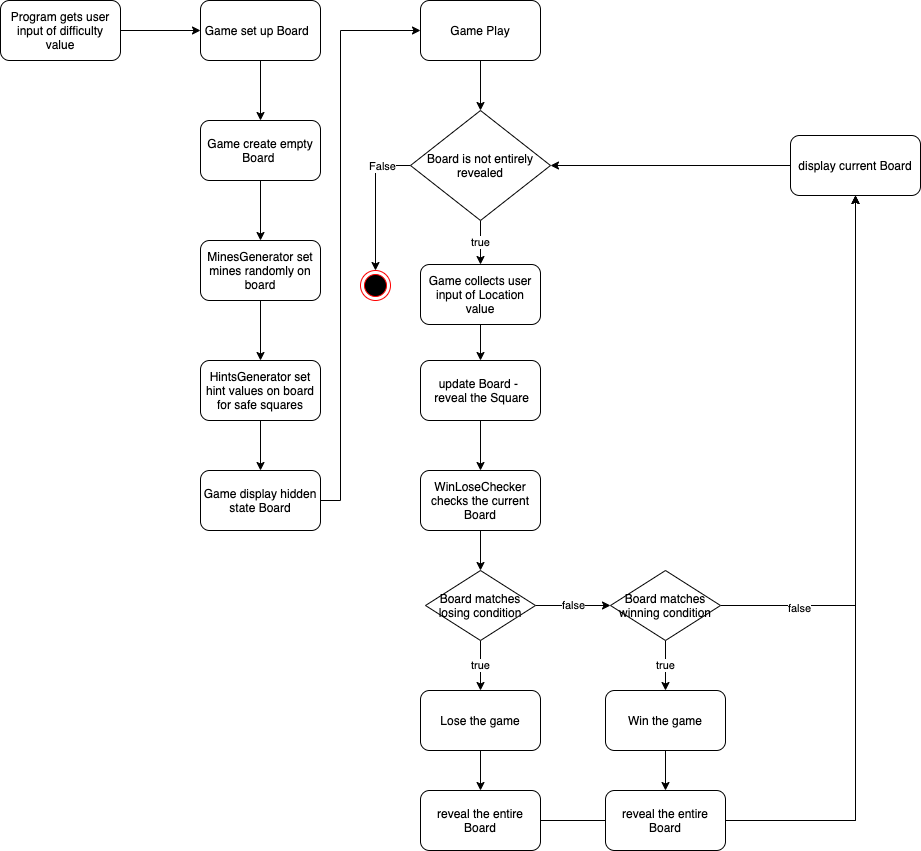

The diagram above was exported from draw.io. Its source (the exported page's mxGraphModel, read from the mxfile embedded in the PNG):
<mxGraphModel dx="1608" dy="684" grid="1" gridSize="10" guides="1" tooltips="1" connect="1" arrows="1" fold="1" page="1" pageScale="1" pageWidth="1169" pageHeight="827" math="0" shadow="0">
  <root>
    <mxCell id="foBfw7-7iAfj_NjELcRX-0" />
    <mxCell id="foBfw7-7iAfj_NjELcRX-1" parent="foBfw7-7iAfj_NjELcRX-0" />
    <mxCell id="foBfw7-7iAfj_NjELcRX-3" style="edgeStyle=orthogonalEdgeStyle;rounded=0;orthogonalLoop=1;jettySize=auto;html=1;" parent="foBfw7-7iAfj_NjELcRX-1" source="foBfw7-7iAfj_NjELcRX-2" edge="1">
      <mxGeometry relative="1" as="geometry">
        <mxPoint x="440" y="180" as="targetPoint" />
      </mxGeometry>
    </mxCell>
    <mxCell id="foBfw7-7iAfj_NjELcRX-2" value="Program gets user input of difficulty value" style="rounded=1;whiteSpace=wrap;html=1;" parent="foBfw7-7iAfj_NjELcRX-1" vertex="1">
      <mxGeometry x="240" y="150" width="120" height="60" as="geometry" />
    </mxCell>
    <mxCell id="foBfw7-7iAfj_NjELcRX-9" style="edgeStyle=orthogonalEdgeStyle;rounded=0;orthogonalLoop=1;jettySize=auto;html=1;" parent="foBfw7-7iAfj_NjELcRX-1" source="foBfw7-7iAfj_NjELcRX-4" edge="1">
      <mxGeometry relative="1" as="geometry">
        <mxPoint x="500" y="270" as="targetPoint" />
      </mxGeometry>
    </mxCell>
    <mxCell id="foBfw7-7iAfj_NjELcRX-4" value="Game set up Board&amp;nbsp;&amp;nbsp;" style="rounded=1;whiteSpace=wrap;html=1;" parent="foBfw7-7iAfj_NjELcRX-1" vertex="1">
      <mxGeometry x="440" y="150" width="120" height="60" as="geometry" />
    </mxCell>
    <mxCell id="foBfw7-7iAfj_NjELcRX-12" style="edgeStyle=orthogonalEdgeStyle;rounded=0;orthogonalLoop=1;jettySize=auto;html=1;" parent="foBfw7-7iAfj_NjELcRX-1" source="foBfw7-7iAfj_NjELcRX-10" target="foBfw7-7iAfj_NjELcRX-11" edge="1">
      <mxGeometry relative="1" as="geometry" />
    </mxCell>
    <mxCell id="foBfw7-7iAfj_NjELcRX-10" value="Game create empty Board&amp;nbsp;" style="rounded=1;whiteSpace=wrap;html=1;" parent="foBfw7-7iAfj_NjELcRX-1" vertex="1">
      <mxGeometry x="440" y="270" width="120" height="60" as="geometry" />
    </mxCell>
    <mxCell id="foBfw7-7iAfj_NjELcRX-16" style="edgeStyle=orthogonalEdgeStyle;rounded=0;orthogonalLoop=1;jettySize=auto;html=1;entryX=0.5;entryY=0;entryDx=0;entryDy=0;" parent="foBfw7-7iAfj_NjELcRX-1" source="foBfw7-7iAfj_NjELcRX-11" target="foBfw7-7iAfj_NjELcRX-15" edge="1">
      <mxGeometry relative="1" as="geometry" />
    </mxCell>
    <mxCell id="foBfw7-7iAfj_NjELcRX-11" value="MinesGenerator set mines randomly on board" style="rounded=1;whiteSpace=wrap;html=1;" parent="foBfw7-7iAfj_NjELcRX-1" vertex="1">
      <mxGeometry x="440" y="390" width="120" height="60" as="geometry" />
    </mxCell>
    <mxCell id="foBfw7-7iAfj_NjELcRX-21" style="edgeStyle=orthogonalEdgeStyle;rounded=0;orthogonalLoop=1;jettySize=auto;html=1;" parent="foBfw7-7iAfj_NjELcRX-1" source="foBfw7-7iAfj_NjELcRX-15" target="foBfw7-7iAfj_NjELcRX-19" edge="1">
      <mxGeometry relative="1" as="geometry" />
    </mxCell>
    <mxCell id="foBfw7-7iAfj_NjELcRX-15" value="HintsGenerator set hint values on board for safe squares" style="rounded=1;whiteSpace=wrap;html=1;" parent="foBfw7-7iAfj_NjELcRX-1" vertex="1">
      <mxGeometry x="440" y="510" width="120" height="60" as="geometry" />
    </mxCell>
    <mxCell id="foBfw7-7iAfj_NjELcRX-31" style="edgeStyle=orthogonalEdgeStyle;rounded=0;orthogonalLoop=1;jettySize=auto;html=1;" parent="foBfw7-7iAfj_NjELcRX-1" source="foBfw7-7iAfj_NjELcRX-18" target="foBfw7-7iAfj_NjELcRX-25" edge="1">
      <mxGeometry relative="1" as="geometry" />
    </mxCell>
    <mxCell id="foBfw7-7iAfj_NjELcRX-18" value="Game Play" style="rounded=1;whiteSpace=wrap;html=1;" parent="foBfw7-7iAfj_NjELcRX-1" vertex="1">
      <mxGeometry x="660" y="150" width="120" height="60" as="geometry" />
    </mxCell>
    <mxCell id="foBfw7-7iAfj_NjELcRX-23" style="edgeStyle=orthogonalEdgeStyle;rounded=0;orthogonalLoop=1;jettySize=auto;html=1;entryX=0;entryY=0.5;entryDx=0;entryDy=0;" parent="foBfw7-7iAfj_NjELcRX-1" source="foBfw7-7iAfj_NjELcRX-19" target="foBfw7-7iAfj_NjELcRX-18" edge="1">
      <mxGeometry relative="1" as="geometry">
        <Array as="points">
          <mxPoint x="580" y="650" />
          <mxPoint x="580" y="180" />
        </Array>
      </mxGeometry>
    </mxCell>
    <mxCell id="foBfw7-7iAfj_NjELcRX-19" value="Game display hidden state Board" style="rounded=1;whiteSpace=wrap;html=1;" parent="foBfw7-7iAfj_NjELcRX-1" vertex="1">
      <mxGeometry x="440" y="620" width="120" height="60" as="geometry" />
    </mxCell>
    <mxCell id="foBfw7-7iAfj_NjELcRX-28" style="edgeStyle=orthogonalEdgeStyle;rounded=0;orthogonalLoop=1;jettySize=auto;html=1;entryX=0.5;entryY=0;entryDx=0;entryDy=0;" parent="foBfw7-7iAfj_NjELcRX-1" source="foBfw7-7iAfj_NjELcRX-22" target="foBfw7-7iAfj_NjELcRX-27" edge="1">
      <mxGeometry relative="1" as="geometry" />
    </mxCell>
    <mxCell id="foBfw7-7iAfj_NjELcRX-22" value="Game collects user input of Location value" style="rounded=1;whiteSpace=wrap;html=1;" parent="foBfw7-7iAfj_NjELcRX-1" vertex="1">
      <mxGeometry x="660" y="414" width="120" height="60" as="geometry" />
    </mxCell>
    <mxCell id="foBfw7-7iAfj_NjELcRX-26" value="true" style="edgeStyle=orthogonalEdgeStyle;rounded=0;orthogonalLoop=1;jettySize=auto;html=1;entryX=0.5;entryY=0;entryDx=0;entryDy=0;" parent="foBfw7-7iAfj_NjELcRX-1" source="foBfw7-7iAfj_NjELcRX-25" target="foBfw7-7iAfj_NjELcRX-22" edge="1">
      <mxGeometry relative="1" as="geometry" />
    </mxCell>
    <mxCell id="dJD-aJaebBOv5--1q-VN-2" style="edgeStyle=orthogonalEdgeStyle;rounded=0;orthogonalLoop=1;jettySize=auto;html=1;entryX=0.5;entryY=0;entryDx=0;entryDy=0;" parent="foBfw7-7iAfj_NjELcRX-1" source="foBfw7-7iAfj_NjELcRX-25" target="dJD-aJaebBOv5--1q-VN-1" edge="1">
      <mxGeometry relative="1" as="geometry">
        <Array as="points">
          <mxPoint x="615" y="315" />
        </Array>
      </mxGeometry>
    </mxCell>
    <mxCell id="dJD-aJaebBOv5--1q-VN-3" value="False" style="edgeLabel;html=1;align=center;verticalAlign=middle;resizable=0;points=[];" parent="dJD-aJaebBOv5--1q-VN-2" connectable="0" vertex="1">
      <mxGeometry x="-0.5897" relative="1" as="geometry">
        <mxPoint as="offset" />
      </mxGeometry>
    </mxCell>
    <mxCell id="foBfw7-7iAfj_NjELcRX-25" value="Board is not entirely revealed" style="rhombus;whiteSpace=wrap;html=1;" parent="foBfw7-7iAfj_NjELcRX-1" vertex="1">
      <mxGeometry x="650" y="260" width="140" height="110" as="geometry" />
    </mxCell>
    <mxCell id="foBfw7-7iAfj_NjELcRX-30" style="edgeStyle=orthogonalEdgeStyle;rounded=0;orthogonalLoop=1;jettySize=auto;html=1;entryX=0.5;entryY=0;entryDx=0;entryDy=0;" parent="foBfw7-7iAfj_NjELcRX-1" source="foBfw7-7iAfj_NjELcRX-27" target="foBfw7-7iAfj_NjELcRX-53" edge="1">
      <mxGeometry relative="1" as="geometry">
        <mxPoint x="720" y="640" as="targetPoint" />
      </mxGeometry>
    </mxCell>
    <mxCell id="foBfw7-7iAfj_NjELcRX-27" value="update Board -&amp;nbsp; &amp;nbsp;reveal the Square" style="rounded=1;whiteSpace=wrap;html=1;" parent="foBfw7-7iAfj_NjELcRX-1" vertex="1">
      <mxGeometry x="660" y="510" width="120" height="60" as="geometry" />
    </mxCell>
    <mxCell id="foBfw7-7iAfj_NjELcRX-33" value="true" style="edgeStyle=orthogonalEdgeStyle;rounded=0;orthogonalLoop=1;jettySize=auto;html=1;" parent="foBfw7-7iAfj_NjELcRX-1" source="foBfw7-7iAfj_NjELcRX-32" edge="1">
      <mxGeometry relative="1" as="geometry">
        <mxPoint x="720" y="840" as="targetPoint" />
      </mxGeometry>
    </mxCell>
    <mxCell id="foBfw7-7iAfj_NjELcRX-35" value="false" style="edgeStyle=orthogonalEdgeStyle;rounded=0;orthogonalLoop=1;jettySize=auto;html=1;" parent="foBfw7-7iAfj_NjELcRX-1" source="foBfw7-7iAfj_NjELcRX-32" edge="1">
      <mxGeometry relative="1" as="geometry">
        <mxPoint x="850" y="755" as="targetPoint" />
      </mxGeometry>
    </mxCell>
    <mxCell id="foBfw7-7iAfj_NjELcRX-32" value="Board matches losing condition" style="rhombus;whiteSpace=wrap;html=1;" parent="foBfw7-7iAfj_NjELcRX-1" vertex="1">
      <mxGeometry x="665" y="720" width="110" height="70" as="geometry" />
    </mxCell>
    <mxCell id="foBfw7-7iAfj_NjELcRX-42" style="edgeStyle=orthogonalEdgeStyle;rounded=0;orthogonalLoop=1;jettySize=auto;html=1;" parent="foBfw7-7iAfj_NjELcRX-1" source="foBfw7-7iAfj_NjELcRX-34" target="foBfw7-7iAfj_NjELcRX-40" edge="1">
      <mxGeometry relative="1" as="geometry" />
    </mxCell>
    <mxCell id="foBfw7-7iAfj_NjELcRX-34" value="Lose the game" style="rounded=1;whiteSpace=wrap;html=1;" parent="foBfw7-7iAfj_NjELcRX-1" vertex="1">
      <mxGeometry x="660" y="840" width="120" height="60" as="geometry" />
    </mxCell>
    <mxCell id="foBfw7-7iAfj_NjELcRX-38" value="true" style="edgeStyle=orthogonalEdgeStyle;rounded=0;orthogonalLoop=1;jettySize=auto;html=1;entryX=0.5;entryY=0;entryDx=0;entryDy=0;" parent="foBfw7-7iAfj_NjELcRX-1" source="foBfw7-7iAfj_NjELcRX-36" target="foBfw7-7iAfj_NjELcRX-37" edge="1">
      <mxGeometry relative="1" as="geometry" />
    </mxCell>
    <mxCell id="foBfw7-7iAfj_NjELcRX-50" style="edgeStyle=orthogonalEdgeStyle;rounded=0;orthogonalLoop=1;jettySize=auto;html=1;entryX=0.5;entryY=1;entryDx=0;entryDy=0;" parent="foBfw7-7iAfj_NjELcRX-1" source="foBfw7-7iAfj_NjELcRX-36" target="foBfw7-7iAfj_NjELcRX-47" edge="1">
      <mxGeometry relative="1" as="geometry" />
    </mxCell>
    <mxCell id="foBfw7-7iAfj_NjELcRX-51" value="false" style="edgeLabel;html=1;align=center;verticalAlign=middle;resizable=0;points=[];" parent="foBfw7-7iAfj_NjELcRX-50" vertex="1" connectable="0">
      <mxGeometry x="-0.7126" y="-2" relative="1" as="geometry">
        <mxPoint as="offset" />
      </mxGeometry>
    </mxCell>
    <mxCell id="foBfw7-7iAfj_NjELcRX-36" value="Board matches winning condition" style="rhombus;whiteSpace=wrap;html=1;" parent="foBfw7-7iAfj_NjELcRX-1" vertex="1">
      <mxGeometry x="850" y="720" width="110" height="70" as="geometry" />
    </mxCell>
    <mxCell id="foBfw7-7iAfj_NjELcRX-43" style="edgeStyle=orthogonalEdgeStyle;rounded=0;orthogonalLoop=1;jettySize=auto;html=1;entryX=0.5;entryY=0;entryDx=0;entryDy=0;" parent="foBfw7-7iAfj_NjELcRX-1" source="foBfw7-7iAfj_NjELcRX-37" target="foBfw7-7iAfj_NjELcRX-41" edge="1">
      <mxGeometry relative="1" as="geometry" />
    </mxCell>
    <mxCell id="foBfw7-7iAfj_NjELcRX-37" value="Win the game" style="rounded=1;whiteSpace=wrap;html=1;" parent="foBfw7-7iAfj_NjELcRX-1" vertex="1">
      <mxGeometry x="845" y="840" width="120" height="60" as="geometry" />
    </mxCell>
    <mxCell id="foBfw7-7iAfj_NjELcRX-48" style="edgeStyle=orthogonalEdgeStyle;rounded=0;orthogonalLoop=1;jettySize=auto;html=1;" parent="foBfw7-7iAfj_NjELcRX-1" source="foBfw7-7iAfj_NjELcRX-40" target="foBfw7-7iAfj_NjELcRX-47" edge="1">
      <mxGeometry relative="1" as="geometry" />
    </mxCell>
    <mxCell id="foBfw7-7iAfj_NjELcRX-40" value="reveal the entire Board" style="rounded=1;whiteSpace=wrap;html=1;" parent="foBfw7-7iAfj_NjELcRX-1" vertex="1">
      <mxGeometry x="660" y="940" width="120" height="60" as="geometry" />
    </mxCell>
    <mxCell id="foBfw7-7iAfj_NjELcRX-49" style="edgeStyle=orthogonalEdgeStyle;rounded=0;orthogonalLoop=1;jettySize=auto;html=1;entryX=0.5;entryY=1;entryDx=0;entryDy=0;" parent="foBfw7-7iAfj_NjELcRX-1" source="foBfw7-7iAfj_NjELcRX-41" target="foBfw7-7iAfj_NjELcRX-47" edge="1">
      <mxGeometry relative="1" as="geometry" />
    </mxCell>
    <mxCell id="foBfw7-7iAfj_NjELcRX-41" value="reveal the entire Board" style="rounded=1;whiteSpace=wrap;html=1;" parent="foBfw7-7iAfj_NjELcRX-1" vertex="1">
      <mxGeometry x="845" y="940" width="120" height="60" as="geometry" />
    </mxCell>
    <mxCell id="foBfw7-7iAfj_NjELcRX-52" style="edgeStyle=orthogonalEdgeStyle;rounded=0;orthogonalLoop=1;jettySize=auto;html=1;entryX=1;entryY=0.5;entryDx=0;entryDy=0;" parent="foBfw7-7iAfj_NjELcRX-1" source="foBfw7-7iAfj_NjELcRX-47" target="foBfw7-7iAfj_NjELcRX-25" edge="1">
      <mxGeometry relative="1" as="geometry">
        <Array as="points">
          <mxPoint x="1100" y="315" />
        </Array>
      </mxGeometry>
    </mxCell>
    <mxCell id="foBfw7-7iAfj_NjELcRX-47" value="display current Board" style="rounded=1;whiteSpace=wrap;html=1;" parent="foBfw7-7iAfj_NjELcRX-1" vertex="1">
      <mxGeometry x="1030" y="285" width="130" height="60" as="geometry" />
    </mxCell>
    <mxCell id="foBfw7-7iAfj_NjELcRX-54" style="edgeStyle=orthogonalEdgeStyle;rounded=0;orthogonalLoop=1;jettySize=auto;html=1;entryX=0.5;entryY=0;entryDx=0;entryDy=0;" parent="foBfw7-7iAfj_NjELcRX-1" source="foBfw7-7iAfj_NjELcRX-53" target="foBfw7-7iAfj_NjELcRX-32" edge="1">
      <mxGeometry relative="1" as="geometry" />
    </mxCell>
    <mxCell id="foBfw7-7iAfj_NjELcRX-53" value="WinLoseChecker checks the current Board" style="rounded=1;whiteSpace=wrap;html=1;" parent="foBfw7-7iAfj_NjELcRX-1" vertex="1">
      <mxGeometry x="660" y="620" width="120" height="60" as="geometry" />
    </mxCell>
    <mxCell id="dJD-aJaebBOv5--1q-VN-1" value="" style="ellipse;html=1;shape=endState;fillColor=#000000;strokeColor=#ff0000;" parent="foBfw7-7iAfj_NjELcRX-1" vertex="1">
      <mxGeometry x="600" y="420" width="30" height="30" as="geometry" />
    </mxCell>
  </root>
</mxGraphModel>